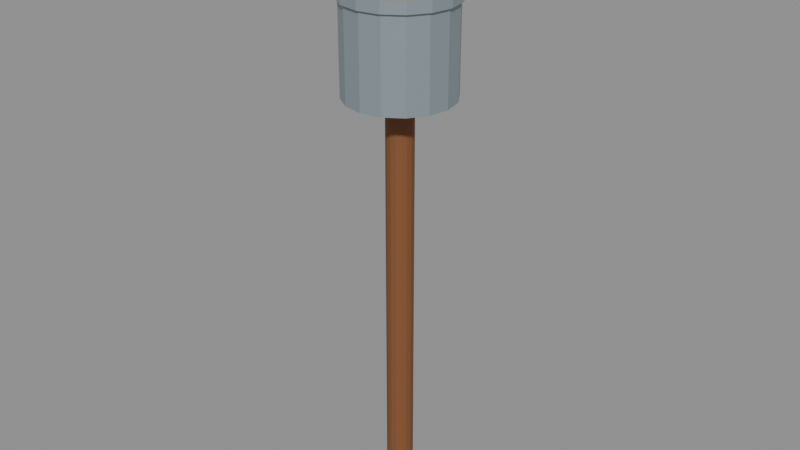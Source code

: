 # Source: hari-raya-pelita-lamp.blend  (saved by Blender 4.0.36; exported with 4.5.12 LTS)
import bpy
from mathutils import Matrix  # noqa: F401  (used for matrix-valued properties, if any)

bpy.ops.wm.read_factory_settings(use_empty=True)
scene = bpy.context.scene
scene.name = 'Scene'

# ---- materials (node trees are filled in below, after node groups)
mat_tropical_timber = bpy.data.materials.new('Tropical timber')
mat_tropical_timber.use_transparent_shadow = False
mat_tropical_timber.diffuse_color = (0.2159, 0.08228, 0.02843, 1.0)
mat_satin_metal = bpy.data.materials.new('Satin metal')
mat_satin_metal.use_transparent_shadow = False
mat_satin_metal.diffuse_color = (0.305, 0.3663, 0.3968, 1.0)
mat_warm_yellow = bpy.data.materials.new('Warm yellow')
mat_warm_yellow.use_transparent_shadow = False
mat_warm_yellow.diffuse_color = (1.0, 0.6038, 0.0, 1.0)
mat_charcoal = bpy.data.materials.new('Charcoal')
mat_charcoal.use_transparent_shadow = False
mat_charcoal.diffuse_color = (0.01938, 0.02732, 0.02956, 1.0)
mat_marigold = bpy.data.materials.new('Marigold')
mat_marigold.use_transparent_shadow = False
mat_marigold.diffuse_color = (0.8308, 0.2747, 0.009721, 1.0)

# ---- material node trees
mat_tropical_timber.use_nodes = True; mat_tropical_timber.node_tree.nodes.clear()
_N = mat_tropical_timber.node_tree.nodes; _L = mat_tropical_timber.node_tree.links
n0 = _N.new('ShaderNodeBsdfPrincipled'); n0.name = 'Principled BSDF'; n0.location = (10, 300)
n0.inputs[0].default_value = (0.2159, 0.08228, 0.02843, 1.0)
n0.inputs[2].default_value = 0.68
n0.inputs[3].default_value = 1.45
n1 = _N.new('ShaderNodeOutputMaterial'); n1.name = 'Material Output'; n1.location = (300, 300)
_L.new(n0.outputs[0], n1.inputs[0])
n1.is_active_output = True
mat_satin_metal.use_nodes = True; mat_satin_metal.node_tree.nodes.clear()
_N = mat_satin_metal.node_tree.nodes; _L = mat_satin_metal.node_tree.links
n0 = _N.new('ShaderNodeBsdfPrincipled'); n0.name = 'Principled BSDF'; n0.location = (10, 300)
n0.inputs[0].default_value = (0.305, 0.3663, 0.3968, 1.0)
n0.inputs[1].default_value = 0.35
n0.inputs[2].default_value = 0.48
n0.inputs[3].default_value = 1.45
n1 = _N.new('ShaderNodeOutputMaterial'); n1.name = 'Material Output'; n1.location = (300, 300)
_L.new(n0.outputs[0], n1.inputs[0])
n1.is_active_output = True
mat_warm_yellow.use_nodes = True; mat_warm_yellow.node_tree.nodes.clear()
_N = mat_warm_yellow.node_tree.nodes; _L = mat_warm_yellow.node_tree.links
n0 = _N.new('ShaderNodeBsdfPrincipled'); n0.name = 'Principled BSDF'; n0.location = (10, 300)
n0.inputs[0].default_value = (1.0, 0.6038, 0.0, 1.0)
n0.inputs[1].default_value = 0.08
n0.inputs[3].default_value = 1.45
n1 = _N.new('ShaderNodeOutputMaterial'); n1.name = 'Material Output'; n1.location = (300, 300)
_L.new(n0.outputs[0], n1.inputs[0])
n1.is_active_output = True
mat_charcoal.use_nodes = True; mat_charcoal.node_tree.nodes.clear()
_N = mat_charcoal.node_tree.nodes; _L = mat_charcoal.node_tree.links
n0 = _N.new('ShaderNodeBsdfPrincipled'); n0.name = 'Principled BSDF'; n0.location = (10, 300)
n0.inputs[0].default_value = (0.01938, 0.02732, 0.02956, 1.0)
n0.inputs[2].default_value = 0.8
n0.inputs[3].default_value = 1.45
n1 = _N.new('ShaderNodeOutputMaterial'); n1.name = 'Material Output'; n1.location = (300, 300)
_L.new(n0.outputs[0], n1.inputs[0])
n1.is_active_output = True
mat_marigold.use_nodes = True; mat_marigold.node_tree.nodes.clear()
_N = mat_marigold.node_tree.nodes; _L = mat_marigold.node_tree.links
n0 = _N.new('ShaderNodeBsdfPrincipled'); n0.name = 'Principled BSDF'; n0.location = (10, 300)
n0.inputs[0].default_value = (0.8308, 0.2747, 0.009721, 1.0)
n0.inputs[2].default_value = 0.6
n0.inputs[3].default_value = 1.45
n1 = _N.new('ShaderNodeOutputMaterial'); n1.name = 'Material Output'; n1.location = (300, 300)
_L.new(n0.outputs[0], n1.inputs[0])
n1.is_active_output = True

# ---- meshes
me_cylinder = bpy.data.meshes.new('Cylinder')
me_cylinder.from_pydata([(0.0, 0.024, -0.4), (0.0, 0.024, 0.4), (0.009184, 0.02217, -0.4), (0.009184, 0.02217, 0.4), (0.01697, 0.01697, -0.4), (0.01697, 0.01697, 0.4), (0.02217, 0.009184, -0.4), (0.02217, 0.009184, 0.4), (0.024, 0.0, -0.4), (0.024, 0.0, 0.4), (0.02217, -0.009184, -0.4), (0.02217, -0.009184, 0.4), (0.01697, -0.01697, -0.4), (0.01697, -0.01697, 0.4), (0.009184, -0.02217, -0.4), (0.009184, -0.02217, 0.4), (0.0, -0.024, -0.4), (0.0, -0.024, 0.4), (-0.009184, -0.02217, -0.4), (-0.009184, -0.02217, 0.4), (-0.01697, -0.01697, -0.4), (-0.01697, -0.01697, 0.4), (-0.02217, -0.009184, -0.4), (-0.02217, -0.009184, 0.4), (-0.024, 0.0, -0.4), (-0.024, 0.0, 0.4), (-0.02217, 0.009184, -0.4), (-0.02217, 0.009184, 0.4), (-0.01697, 0.01697, -0.4), (-0.01697, 0.01697, 0.4), (-0.009184, 0.02217, -0.4), (-0.009184, 0.02217, 0.4)], [], [(0, 1, 3, 2), (2, 3, 5, 4), (4, 5, 7, 6), (6, 7, 9, 8), (8, 9, 11, 10), (10, 11, 13, 12), (12, 13, 15, 14), (14, 15, 17, 16), (16, 17, 19, 18), (18, 19, 21, 20), (20, 21, 23, 22), (22, 23, 25, 24), (24, 25, 27, 26), (26, 27, 29, 28), (3, 1, 31, 29, 27, 25, 23, 21, 19, 17, 15, 13, 11, 9, 7, 5), (28, 29, 31, 30), (30, 31, 1, 0), (0, 2, 4, 6, 8, 10, 12, 14, 16, 18, 20, 22, 24, 26, 28, 30)])
_uv = me_cylinder.uv_layers.new(name='UVMap')
_uv.uv.foreach_set('vector', [1.0, 0.5, 1.0, 1.0, 0.9375, 1.0, 0.9375, 0.5, 0.9375, 0.5, 0.9375, 1.0, 0.875, 1.0, 0.875, 0.5, 0.875, 0.5, 0.875, 1.0, 0.8125, 1.0, 0.8125, 0.5, 0.8125, 0.5, 0.8125, 1.0, 0.75, 1.0, 0.75, 0.5, 0.75, 0.5, 0.75, 1.0, 0.6875, 1.0, 0.6875, 0.5, 0.6875, 0.5, 0.6875, 1.0, 0.625, 1.0, 0.625, 0.5, 0.625, 0.5, 0.625, 1.0, 0.5625, 1.0, 0.5625, 0.5, 0.5625, 0.5, 0.5625, 1.0, 0.5, 1.0, 0.5, 0.5, 0.5, 0.5, 0.5, 1.0, 0.4375, 1.0, 0.4375, 0.5, 0.4375, 0.5, 0.4375, 1.0, 0.375, 1.0, 0.375, 0.5, 0.375, 0.5, 0.375, 1.0, 0.3125, 1.0, 0.3125, 0.5, 0.3125, 0.5, 0.3125, 1.0, 0.25, 1.0, 0.25, 0.5, 0.25, 0.5, 0.25, 1.0, 0.1875, 1.0, 0.1875, 0.5, 0.1875, 0.5, 0.1875, 1.0, 0.125, 1.0, 0.125, 0.5, 0.3418, 0.4717, 0.25, 0.49, 0.1582, 0.4717, 0.08029, 0.4197, 0.02827, 0.3418, 0.01, 0.25, 0.02827, 0.1582, 0.08029, 0.08029, 0.1582, 0.02827, 0.25, 0.01, 0.3418, 0.02827, 0.4197, 0.08029, 0.4717, 0.1582, 0.49, 0.25, 0.4717, 0.3418, 0.4197, 0.4197, 0.125, 0.5, 0.125, 1.0, 0.0625, 1.0, 0.0625, 0.5, 0.0625, 0.5, 0.0625, 1.0, 0.0, 1.0, 0.0, 0.5, 0.75, 0.49, 0.8418, 0.4717, 0.9197, 0.4197, 0.9717, 0.3418, 0.99, 0.25, 0.9717, 0.1582, 0.9197, 0.08029, 0.8418, 0.02827, 0.75, 0.01, 0.6582, 0.02827, 0.5803, 0.08029, 0.5283, 0.1582, 0.51, 0.25, 0.5283, 0.3418, 0.5803, 0.4197, 0.6582, 0.4717])
me_cylinder.materials.append(mat_tropical_timber)
me_cylinder.update()
me_cylinder_001 = bpy.data.meshes.new('Cylinder.001')
me_cylinder_001.from_pydata([(0.0, 0.095, -0.08), (0.0, 0.095, 0.08), (0.03635, 0.08777, -0.08), (0.03635, 0.08777, 0.08), (0.06718, 0.06718, -0.08), (0.06718, 0.06718, 0.08), (0.08777, 0.03635, -0.08), (0.08777, 0.03635, 0.08), (0.095, 0.0, -0.08), (0.095, 0.0, 0.08), (0.08777, -0.03635, -0.08), (0.08777, -0.03635, 0.08), (0.06718, -0.06718, -0.08), (0.06718, -0.06718, 0.08), (0.03635, -0.08777, -0.08), (0.03635, -0.08777, 0.08), (0.0, -0.095, -0.08), (0.0, -0.095, 0.08), (-0.03635, -0.08777, -0.08), (-0.03635, -0.08777, 0.08), (-0.06718, -0.06718, -0.08), (-0.06718, -0.06718, 0.08), (-0.08777, -0.03635, -0.08), (-0.08777, -0.03635, 0.08), (-0.095, 0.0, -0.08), (-0.095, 0.0, 0.08), (-0.08777, 0.03635, -0.08), (-0.08777, 0.03635, 0.08), (-0.06718, 0.06718, -0.08), (-0.06718, 0.06718, 0.08), (-0.03635, 0.08777, -0.08), (-0.03635, 0.08777, 0.08)], [], [(0, 1, 3, 2), (2, 3, 5, 4), (4, 5, 7, 6), (6, 7, 9, 8), (8, 9, 11, 10), (10, 11, 13, 12), (12, 13, 15, 14), (14, 15, 17, 16), (16, 17, 19, 18), (18, 19, 21, 20), (20, 21, 23, 22), (22, 23, 25, 24), (24, 25, 27, 26), (26, 27, 29, 28), (3, 1, 31, 29, 27, 25, 23, 21, 19, 17, 15, 13, 11, 9, 7, 5), (28, 29, 31, 30), (30, 31, 1, 0), (0, 2, 4, 6, 8, 10, 12, 14, 16, 18, 20, 22, 24, 26, 28, 30)])
_uv = me_cylinder_001.uv_layers.new(name='UVMap')
_uv.uv.foreach_set('vector', [1.0, 0.5, 1.0, 1.0, 0.9375, 1.0, 0.9375, 0.5, 0.9375, 0.5, 0.9375, 1.0, 0.875, 1.0, 0.875, 0.5, 0.875, 0.5, 0.875, 1.0, 0.8125, 1.0, 0.8125, 0.5, 0.8125, 0.5, 0.8125, 1.0, 0.75, 1.0, 0.75, 0.5, 0.75, 0.5, 0.75, 1.0, 0.6875, 1.0, 0.6875, 0.5, 0.6875, 0.5, 0.6875, 1.0, 0.625, 1.0, 0.625, 0.5, 0.625, 0.5, 0.625, 1.0, 0.5625, 1.0, 0.5625, 0.5, 0.5625, 0.5, 0.5625, 1.0, 0.5, 1.0, 0.5, 0.5, 0.5, 0.5, 0.5, 1.0, 0.4375, 1.0, 0.4375, 0.5, 0.4375, 0.5, 0.4375, 1.0, 0.375, 1.0, 0.375, 0.5, 0.375, 0.5, 0.375, 1.0, 0.3125, 1.0, 0.3125, 0.5, 0.3125, 0.5, 0.3125, 1.0, 0.25, 1.0, 0.25, 0.5, 0.25, 0.5, 0.25, 1.0, 0.1875, 1.0, 0.1875, 0.5, 0.1875, 0.5, 0.1875, 1.0, 0.125, 1.0, 0.125, 0.5, 0.3418, 0.4717, 0.25, 0.49, 0.1582, 0.4717, 0.08029, 0.4197, 0.02827, 0.3418, 0.01, 0.25, 0.02827, 0.1582, 0.08029, 0.08029, 0.1582, 0.02827, 0.25, 0.01, 0.3418, 0.02827, 0.4197, 0.08029, 0.4717, 0.1582, 0.49, 0.25, 0.4717, 0.3418, 0.4197, 0.4197, 0.125, 0.5, 0.125, 1.0, 0.0625, 1.0, 0.0625, 0.5, 0.0625, 0.5, 0.0625, 1.0, 0.0, 1.0, 0.0, 0.5, 0.75, 0.49, 0.8418, 0.4717, 0.9197, 0.4197, 0.9717, 0.3418, 0.99, 0.25, 0.9717, 0.1582, 0.9197, 0.08029, 0.8418, 0.02827, 0.75, 0.01, 0.6582, 0.02827, 0.5803, 0.08029, 0.5283, 0.1582, 0.51, 0.25, 0.5283, 0.3418, 0.5803, 0.4197, 0.6582, 0.4717])
me_cylinder_001.materials.append(mat_satin_metal)
me_cylinder_001.update()
me_cylinder_002 = bpy.data.meshes.new('Cylinder.002')
me_cylinder_002.from_pydata([(0.0, 0.1, -0.01), (0.0, 0.1, 0.01), (0.03827, 0.09239, -0.01), (0.03827, 0.09239, 0.01), (0.07071, 0.07071, -0.01), (0.07071, 0.07071, 0.01), (0.09239, 0.03827, -0.01), (0.09239, 0.03827, 0.01), (0.1, 0.0, -0.01), (0.1, 0.0, 0.01), (0.09239, -0.03827, -0.01), (0.09239, -0.03827, 0.01), (0.07071, -0.07071, -0.01), (0.07071, -0.07071, 0.01), (0.03827, -0.09239, -0.01), (0.03827, -0.09239, 0.01), (0.0, -0.1, -0.01), (0.0, -0.1, 0.01), (-0.03827, -0.09239, -0.01), (-0.03827, -0.09239, 0.01), (-0.07071, -0.07071, -0.01), (-0.07071, -0.07071, 0.01), (-0.09239, -0.03827, -0.01), (-0.09239, -0.03827, 0.01), (-0.1, 0.0, -0.01), (-0.1, 0.0, 0.01), (-0.09239, 0.03827, -0.01), (-0.09239, 0.03827, 0.01), (-0.07071, 0.07071, -0.01), (-0.07071, 0.07071, 0.01), (-0.03827, 0.09239, -0.01), (-0.03827, 0.09239, 0.01)], [], [(0, 1, 3, 2), (2, 3, 5, 4), (4, 5, 7, 6), (6, 7, 9, 8), (8, 9, 11, 10), (10, 11, 13, 12), (12, 13, 15, 14), (14, 15, 17, 16), (16, 17, 19, 18), (18, 19, 21, 20), (20, 21, 23, 22), (22, 23, 25, 24), (24, 25, 27, 26), (26, 27, 29, 28), (3, 1, 31, 29, 27, 25, 23, 21, 19, 17, 15, 13, 11, 9, 7, 5), (28, 29, 31, 30), (30, 31, 1, 0), (0, 2, 4, 6, 8, 10, 12, 14, 16, 18, 20, 22, 24, 26, 28, 30)])
_uv = me_cylinder_002.uv_layers.new(name='UVMap')
_uv.uv.foreach_set('vector', [1.0, 0.5, 1.0, 1.0, 0.9375, 1.0, 0.9375, 0.5, 0.9375, 0.5, 0.9375, 1.0, 0.875, 1.0, 0.875, 0.5, 0.875, 0.5, 0.875, 1.0, 0.8125, 1.0, 0.8125, 0.5, 0.8125, 0.5, 0.8125, 1.0, 0.75, 1.0, 0.75, 0.5, 0.75, 0.5, 0.75, 1.0, 0.6875, 1.0, 0.6875, 0.5, 0.6875, 0.5, 0.6875, 1.0, 0.625, 1.0, 0.625, 0.5, 0.625, 0.5, 0.625, 1.0, 0.5625, 1.0, 0.5625, 0.5, 0.5625, 0.5, 0.5625, 1.0, 0.5, 1.0, 0.5, 0.5, 0.5, 0.5, 0.5, 1.0, 0.4375, 1.0, 0.4375, 0.5, 0.4375, 0.5, 0.4375, 1.0, 0.375, 1.0, 0.375, 0.5, 0.375, 0.5, 0.375, 1.0, 0.3125, 1.0, 0.3125, 0.5, 0.3125, 0.5, 0.3125, 1.0, 0.25, 1.0, 0.25, 0.5, 0.25, 0.5, 0.25, 1.0, 0.1875, 1.0, 0.1875, 0.5, 0.1875, 0.5, 0.1875, 1.0, 0.125, 1.0, 0.125, 0.5, 0.3418, 0.4717, 0.25, 0.49, 0.1582, 0.4717, 0.08029, 0.4197, 0.02827, 0.3418, 0.01, 0.25, 0.02827, 0.1582, 0.08029, 0.08029, 0.1582, 0.02827, 0.25, 0.01, 0.3418, 0.02827, 0.4197, 0.08029, 0.4717, 0.1582, 0.49, 0.25, 0.4717, 0.3418, 0.4197, 0.4197, 0.125, 0.5, 0.125, 1.0, 0.0625, 1.0, 0.0625, 0.5, 0.0625, 0.5, 0.0625, 1.0, 0.0, 1.0, 0.0, 0.5, 0.75, 0.49, 0.8418, 0.4717, 0.9197, 0.4197, 0.9717, 0.3418, 0.99, 0.25, 0.9717, 0.1582, 0.9197, 0.08029, 0.8418, 0.02827, 0.75, 0.01, 0.6582, 0.02827, 0.5803, 0.08029, 0.5283, 0.1582, 0.51, 0.25, 0.5283, 0.3418, 0.5803, 0.4197, 0.6582, 0.4717])
me_cylinder_002.materials.append(mat_satin_metal)
me_cylinder_002.update()
me_cylinder_003 = bpy.data.meshes.new('Cylinder.003')
me_cylinder_003.from_pydata([(0.0, 0.035, -0.015), (0.0, 0.035, 0.015), (0.01339, 0.03234, -0.015), (0.01339, 0.03234, 0.015), (0.02475, 0.02475, -0.015), (0.02475, 0.02475, 0.015), (0.03234, 0.01339, -0.015), (0.03234, 0.01339, 0.015), (0.035, 0.0, -0.015), (0.035, 0.0, 0.015), (0.03234, -0.01339, -0.015), (0.03234, -0.01339, 0.015), (0.02475, -0.02475, -0.015), (0.02475, -0.02475, 0.015), (0.01339, -0.03234, -0.015), (0.01339, -0.03234, 0.015), (0.0, -0.035, -0.015), (0.0, -0.035, 0.015), (-0.01339, -0.03234, -0.015), (-0.01339, -0.03234, 0.015), (-0.02475, -0.02475, -0.015), (-0.02475, -0.02475, 0.015), (-0.03234, -0.01339, -0.015), (-0.03234, -0.01339, 0.015), (-0.035, 0.0, -0.015), (-0.035, 0.0, 0.015), (-0.03234, 0.01339, -0.015), (-0.03234, 0.01339, 0.015), (-0.02475, 0.02475, -0.015), (-0.02475, 0.02475, 0.015), (-0.01339, 0.03234, -0.015), (-0.01339, 0.03234, 0.015)], [], [(0, 1, 3, 2), (2, 3, 5, 4), (4, 5, 7, 6), (6, 7, 9, 8), (8, 9, 11, 10), (10, 11, 13, 12), (12, 13, 15, 14), (14, 15, 17, 16), (16, 17, 19, 18), (18, 19, 21, 20), (20, 21, 23, 22), (22, 23, 25, 24), (24, 25, 27, 26), (26, 27, 29, 28), (3, 1, 31, 29, 27, 25, 23, 21, 19, 17, 15, 13, 11, 9, 7, 5), (28, 29, 31, 30), (30, 31, 1, 0), (0, 2, 4, 6, 8, 10, 12, 14, 16, 18, 20, 22, 24, 26, 28, 30)])
_uv = me_cylinder_003.uv_layers.new(name='UVMap')
_uv.uv.foreach_set('vector', [1.0, 0.5, 1.0, 1.0, 0.9375, 1.0, 0.9375, 0.5, 0.9375, 0.5, 0.9375, 1.0, 0.875, 1.0, 0.875, 0.5, 0.875, 0.5, 0.875, 1.0, 0.8125, 1.0, 0.8125, 0.5, 0.8125, 0.5, 0.8125, 1.0, 0.75, 1.0, 0.75, 0.5, 0.75, 0.5, 0.75, 1.0, 0.6875, 1.0, 0.6875, 0.5, 0.6875, 0.5, 0.6875, 1.0, 0.625, 1.0, 0.625, 0.5, 0.625, 0.5, 0.625, 1.0, 0.5625, 1.0, 0.5625, 0.5, 0.5625, 0.5, 0.5625, 1.0, 0.5, 1.0, 0.5, 0.5, 0.5, 0.5, 0.5, 1.0, 0.4375, 1.0, 0.4375, 0.5, 0.4375, 0.5, 0.4375, 1.0, 0.375, 1.0, 0.375, 0.5, 0.375, 0.5, 0.375, 1.0, 0.3125, 1.0, 0.3125, 0.5, 0.3125, 0.5, 0.3125, 1.0, 0.25, 1.0, 0.25, 0.5, 0.25, 0.5, 0.25, 1.0, 0.1875, 1.0, 0.1875, 0.5, 0.1875, 0.5, 0.1875, 1.0, 0.125, 1.0, 0.125, 0.5, 0.3418, 0.4717, 0.25, 0.49, 0.1582, 0.4717, 0.08029, 0.4197, 0.02827, 0.3418, 0.01, 0.25, 0.02827, 0.1582, 0.08029, 0.08029, 0.1582, 0.02827, 0.25, 0.01, 0.3418, 0.02827, 0.4197, 0.08029, 0.4717, 0.1582, 0.49, 0.25, 0.4717, 0.3418, 0.4197, 0.4197, 0.125, 0.5, 0.125, 1.0, 0.0625, 1.0, 0.0625, 0.5, 0.0625, 0.5, 0.0625, 1.0, 0.0, 1.0, 0.0, 0.5, 0.75, 0.49, 0.8418, 0.4717, 0.9197, 0.4197, 0.9717, 0.3418, 0.99, 0.25, 0.9717, 0.1582, 0.9197, 0.08029, 0.8418, 0.02827, 0.75, 0.01, 0.6582, 0.02827, 0.5803, 0.08029, 0.5283, 0.1582, 0.51, 0.25, 0.5283, 0.3418, 0.5803, 0.4197, 0.6582, 0.4717])
me_cylinder_003.materials.append(mat_warm_yellow)
me_cylinder_003.update()
me_cylinder_004 = bpy.data.meshes.new('Cylinder.004')
me_cylinder_004.from_pydata([(0.0, 0.006, -0.015), (0.0, 0.006, 0.015), (0.002296, 0.005543, -0.015), (0.002296, 0.005543, 0.015), (0.004243, 0.004243, -0.015), (0.004243, 0.004243, 0.015), (0.005543, 0.002296, -0.015), (0.005543, 0.002296, 0.015), (0.006, 0.0, -0.015), (0.006, 0.0, 0.015), (0.005543, -0.002296, -0.015), (0.005543, -0.002296, 0.015), (0.004243, -0.004243, -0.015), (0.004243, -0.004243, 0.015), (0.002296, -0.005543, -0.015), (0.002296, -0.005543, 0.015), (0.0, -0.006, -0.015), (0.0, -0.006, 0.015), (-0.002296, -0.005543, -0.015), (-0.002296, -0.005543, 0.015), (-0.004243, -0.004243, -0.015), (-0.004243, -0.004243, 0.015), (-0.005543, -0.002296, -0.015), (-0.005543, -0.002296, 0.015), (-0.006, 0.0, -0.015), (-0.006, 0.0, 0.015), (-0.005543, 0.002296, -0.015), (-0.005543, 0.002296, 0.015), (-0.004243, 0.004243, -0.015), (-0.004243, 0.004243, 0.015), (-0.002296, 0.005543, -0.015), (-0.002296, 0.005543, 0.015)], [], [(0, 1, 3, 2), (2, 3, 5, 4), (4, 5, 7, 6), (6, 7, 9, 8), (8, 9, 11, 10), (10, 11, 13, 12), (12, 13, 15, 14), (14, 15, 17, 16), (16, 17, 19, 18), (18, 19, 21, 20), (20, 21, 23, 22), (22, 23, 25, 24), (24, 25, 27, 26), (26, 27, 29, 28), (3, 1, 31, 29, 27, 25, 23, 21, 19, 17, 15, 13, 11, 9, 7, 5), (28, 29, 31, 30), (30, 31, 1, 0), (0, 2, 4, 6, 8, 10, 12, 14, 16, 18, 20, 22, 24, 26, 28, 30)])
_uv = me_cylinder_004.uv_layers.new(name='UVMap')
_uv.uv.foreach_set('vector', [1.0, 0.5, 1.0, 1.0, 0.9375, 1.0, 0.9375, 0.5, 0.9375, 0.5, 0.9375, 1.0, 0.875, 1.0, 0.875, 0.5, 0.875, 0.5, 0.875, 1.0, 0.8125, 1.0, 0.8125, 0.5, 0.8125, 0.5, 0.8125, 1.0, 0.75, 1.0, 0.75, 0.5, 0.75, 0.5, 0.75, 1.0, 0.6875, 1.0, 0.6875, 0.5, 0.6875, 0.5, 0.6875, 1.0, 0.625, 1.0, 0.625, 0.5, 0.625, 0.5, 0.625, 1.0, 0.5625, 1.0, 0.5625, 0.5, 0.5625, 0.5, 0.5625, 1.0, 0.5, 1.0, 0.5, 0.5, 0.5, 0.5, 0.5, 1.0, 0.4375, 1.0, 0.4375, 0.5, 0.4375, 0.5, 0.4375, 1.0, 0.375, 1.0, 0.375, 0.5, 0.375, 0.5, 0.375, 1.0, 0.3125, 1.0, 0.3125, 0.5, 0.3125, 0.5, 0.3125, 1.0, 0.25, 1.0, 0.25, 0.5, 0.25, 0.5, 0.25, 1.0, 0.1875, 1.0, 0.1875, 0.5, 0.1875, 0.5, 0.1875, 1.0, 0.125, 1.0, 0.125, 0.5, 0.3418, 0.4717, 0.25, 0.49, 0.1582, 0.4717, 0.08029, 0.4197, 0.02827, 0.3418, 0.01, 0.25, 0.02827, 0.1582, 0.08029, 0.08029, 0.1582, 0.02827, 0.25, 0.01, 0.3418, 0.02827, 0.4197, 0.08029, 0.4717, 0.1582, 0.49, 0.25, 0.4717, 0.3418, 0.4197, 0.4197, 0.125, 0.5, 0.125, 1.0, 0.0625, 1.0, 0.0625, 0.5, 0.0625, 0.5, 0.0625, 1.0, 0.0, 1.0, 0.0, 0.5, 0.75, 0.49, 0.8418, 0.4717, 0.9197, 0.4197, 0.9717, 0.3418, 0.99, 0.25, 0.9717, 0.1582, 0.9197, 0.08029, 0.8418, 0.02827, 0.75, 0.01, 0.6582, 0.02827, 0.5803, 0.08029, 0.5283, 0.1582, 0.51, 0.25, 0.5283, 0.3418, 0.5803, 0.4197, 0.6582, 0.4717])
me_cylinder_004.materials.append(mat_charcoal)
me_cylinder_004.update()
me_flame = bpy.data.meshes.new('Flame')
me_flame.from_pydata([(0.022, 0.0, 1.046), (0.01556, 0.01556, 1.046), (1.347e-18, 0.022, 1.046), (-0.01556, 0.01556, 1.046), (-0.022, 2.694e-18, 1.046), (-0.01556, -0.01556, 1.046), (-4.041e-18, -0.022, 1.046), (0.01556, -0.01556, 1.046), (0.0, 0.0, 1.02), (0.0033, 0.0, 1.105)], [], [(0, 1, 9), (1, 2, 9), (2, 3, 9), (3, 4, 9), (4, 5, 9), (5, 6, 9), (6, 7, 9), (7, 0, 9), (0, 8, 1), (1, 8, 2), (2, 8, 3), (3, 8, 4), (4, 8, 5), (5, 8, 6), (6, 8, 7), (7, 8, 0)])
me_flame.materials.append(mat_marigold)
me_flame.update()

# ---- objects
ob_asset_harirayapelitalamp = bpy.data.objects.new('ASSET_HariRayaPelitaLamp', None)
ob_bamboo_stake = bpy.data.objects.new('Bamboo_Stake', me_cylinder)
ob_reservoir = bpy.data.objects.new('Reservoir', me_cylinder_001)
ob_shoulder = bpy.data.objects.new('Shoulder', me_cylinder_002)
ob_wick_cap = bpy.data.objects.new('Wick_Cap', me_cylinder_003)
ob_wick = bpy.data.objects.new('Wick', me_cylinder_004)
ob_flame = bpy.data.objects.new('Flame', me_flame)

# ---- transforms, parenting, visibility, modifiers, constraints
ob_asset_harirayapelitalamp.location = (0.0, 0.0, 0.0)
ob_bamboo_stake.parent = ob_asset_harirayapelitalamp
ob_bamboo_stake.location = (0.0, 0.0, 0.4)
ob_reservoir.parent = ob_asset_harirayapelitalamp
ob_reservoir.location = (0.0, 0.0, 0.86)
ob_shoulder.parent = ob_asset_harirayapelitalamp
ob_shoulder.location = (0.0, 0.0, 0.95)
ob_wick_cap.parent = ob_asset_harirayapelitalamp
ob_wick_cap.location = (0.0, 0.0, 0.975)
ob_wick.parent = ob_asset_harirayapelitalamp
ob_wick.location = (0.0, 0.0, 1.005)
ob_flame.parent = ob_asset_harirayapelitalamp
ob_flame.location = (0.0, 0.0, 0.0)

# ---- collection membership
scene.collection.objects.link(ob_asset_harirayapelitalamp)
scene.collection.objects.link(ob_bamboo_stake)
scene.collection.objects.link(ob_reservoir)
scene.collection.objects.link(ob_shoulder)
scene.collection.objects.link(ob_wick_cap)
scene.collection.objects.link(ob_wick)
scene.collection.objects.link(ob_flame)

# ---- scene / render settings (as saved in the file)
scene.frame_start = 1; scene.frame_end = 49; scene.frame_set(1)
scene.render.engine = 'BLENDER_EEVEE_NEXT'
scene.cycles.sampling_pattern = 'TABULATED_SOBOL'
bpy.context.view_layer.update()

# ---- added for rendering (the .blend has no active camera and no usable light): camera, sun + grey world if the file has none
cam_auto = bpy.data.cameras.new('AutoCamera')
cam_auto.lens = 50.0
cam_auto.sensor_width = 36.0
cam_auto.clip_end = 1000.0
ob_auto_camera = bpy.data.objects.new('AutoCamera', cam_auto)
scene.collection.objects.link(ob_auto_camera)
ob_auto_camera.location = (1.05533, -1.2664, 1.39677)
ob_auto_camera.rotation_euler = (1.09748, -7.21219e-08, 0.694738)
scene.camera = ob_auto_camera
light_auto_sun = bpy.data.lights.new('AutoSun', 'SUN')
light_auto_sun.energy = 3.0
light_auto_sun.angle = 0.0523599
ob_auto_sun = bpy.data.objects.new('AutoSun', light_auto_sun)
scene.collection.objects.link(ob_auto_sun)
ob_auto_sun.rotation_euler = (0.872665, 0.174533, 0.523599)
if scene.world is None:
    world_auto = bpy.data.worlds.new('AutoWorld')
    world_auto.color = (0.3, 0.3, 0.3)
    scene.world = world_auto
bpy.context.view_layer.update()
